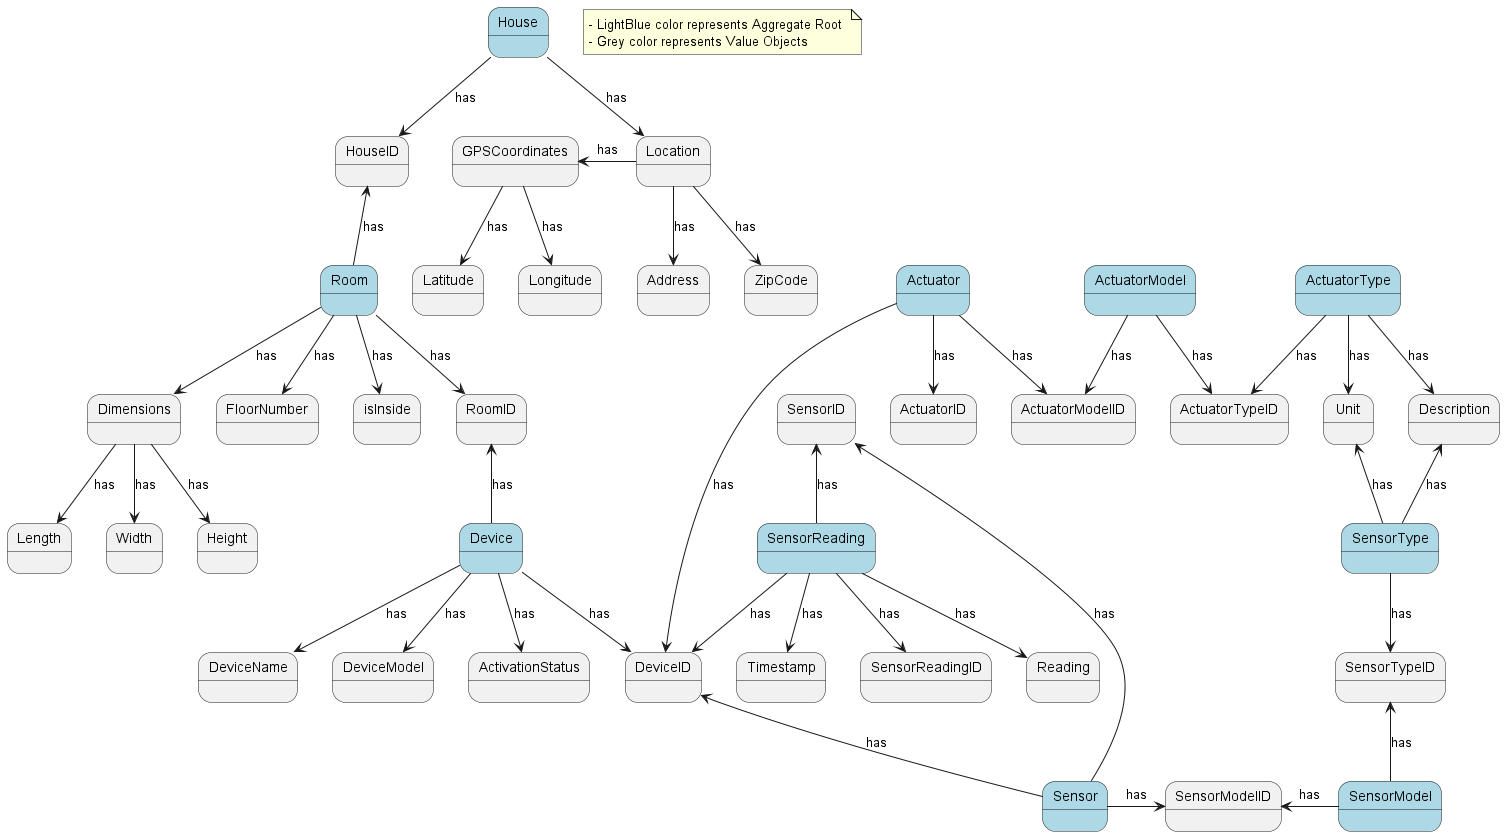

The diagram above was rendered by PlantUML. Its source (embedded in the PNG):
@startuml

note "- LightBlue color represents Aggregate Root \n- Grey color represents Value Objects" AS N1

House #LightBlue-down-> HouseID : has
House -down->  Location : has
Location -left->  GPSCoordinates : has
GPSCoordinates -down-> Latitude : has
GPSCoordinates -down-> Longitude : has
Location -down-> Address :has
Location -down-> ZipCode: has

Room #LightBlue-down-> RoomID : has
Room -down-> Dimensions : has
Dimensions -down-> Length : has
Dimensions -down-> Width : has
Dimensions -down-> Height : has
Room -down-> FloorNumber : has
Room -up-> HouseID : has
Room -down-> isInside : has

Device #LightBlue-down-> DeviceID : has
Device -down-> DeviceName : has
Device -down-> DeviceModel : has
Device -up-> RoomID : has
Device -down-> ActivationStatus: has

Sensor #LightBlue-left-> SensorID : has
Sensor -up-> DeviceID : has
Sensor -right-> SensorModelID : has

SensorModel #LightBlue-left-> SensorModelID : has
SensorModel -up-> SensorTypeID : has

SensorType #LightBlue-down-> SensorTypeID : has
SensorType -up-> Description : has
SensorType -up-> Unit : has

Actuator #LightBlue-down-> ActuatorID : has
Actuator -down-> ActuatorModelID : has
Actuator -down-> DeviceID : has

ActuatorModel #LightBlue-down-> ActuatorModelID : has
ActuatorModel -down-> ActuatorTypeID : has

ActuatorType #LightBlue-down-> ActuatorTypeID : has
ActuatorType -down-> Description : has
ActuatorType -down-> Unit : has

SensorReading #LightBlue-down-> SensorReadingID : has
SensorReading -down-> Reading : has
SensorReading -down-> DeviceID : has
SensorReading -up-> SensorID : has
SensorReading -down-> Timestamp: has

@enduml